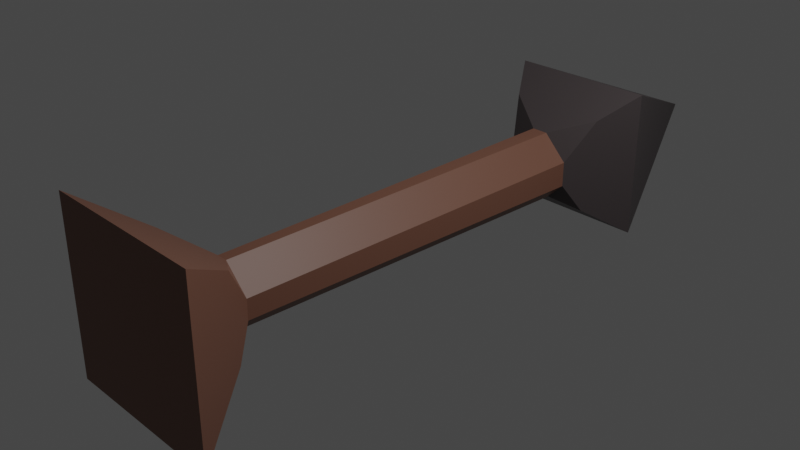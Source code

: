 # Source: arrow.blend  (saved by Blender 3.4.6; exported with 4.5.12 LTS)
import bpy
from mathutils import Matrix  # noqa: F401  (used for matrix-valued properties, if any)

bpy.ops.wm.read_factory_settings(use_empty=True)
scene = bpy.context.scene
scene.name = 'Scene'

# ---- collections
col_collection = bpy.data.collections.new('Collection'); scene.collection.children.link(col_collection)

# ---- materials (node trees are filled in below, after node groups)
mat_material = bpy.data.materials.new('Material')
mat_material.alpha_threshold = 0.0
mat_material.use_transparent_shadow = False
mat_material.roughness = 0.5
mat_material.line_color = (0.0, 0.0, 0.0, 1.0)
mat_material_001 = bpy.data.materials.new('Material.001')
mat_material_001.use_transparent_shadow = False

# ---- material node trees
mat_material.use_nodes = True; mat_material.node_tree.nodes.clear()
_N = mat_material.node_tree.nodes; _L = mat_material.node_tree.links
n0 = _N.new('ShaderNodeOutputMaterial'); n0.name = 'Material Output'; n0.location = (300, 300)
n1 = _N.new('ShaderNodeBsdfPrincipled'); n1.name = 'Principled BSDF'; n1.location = (10, 300)
n1.distribution = 'GGX'
n1.subsurface_method = 'RANDOM_WALK_SKIN'
n1.inputs[0].default_value = (0.06372, 0.05232, 0.05379, 1.0)
n1.inputs[3].default_value = 1.45
n1.inputs[27].default_value = (0.0, 0.0, 0.0, 1.0)
n1.inputs[28].default_value = 1.0
_L.new(n1.outputs[0], n0.inputs[0])
n0.is_active_output = True
mat_material_001.use_nodes = True; mat_material_001.node_tree.nodes.clear()
_N = mat_material_001.node_tree.nodes; _L = mat_material_001.node_tree.links
n0 = _N.new('ShaderNodeBsdfPrincipled'); n0.name = 'Principled BSDF'; n0.location = (10, 300)
n0.distribution = 'GGX'
n0.subsurface_method = 'RANDOM_WALK_SKIN'
n0.inputs[0].default_value = (0.1845, 0.08268, 0.05416, 1.0)
n0.inputs[3].default_value = 1.45
n0.inputs[27].default_value = (0.0, 0.0, 0.0, 1.0)
n0.inputs[28].default_value = 1.0
n1 = _N.new('ShaderNodeOutputMaterial'); n1.name = 'Material Output'; n1.location = (300, 300)
_L.new(n0.outputs[0], n1.inputs[0])
n1.is_active_output = True

# ---- world
world_world = bpy.data.worlds.new('World'); scene.world = world_world
world_world.use_nodes = True; world_world.node_tree.nodes.clear()
_N = world_world.node_tree.nodes; _L = world_world.node_tree.links
n0 = _N.new('ShaderNodeOutputWorld'); n0.name = 'World Output'; n0.location = (300, 300)
n1 = _N.new('ShaderNodeBackground'); n1.name = 'Background'; n1.location = (10, 300)
n1.inputs[0].default_value = (0.05088, 0.05088, 0.05088, 1.0)
_L.new(n1.outputs[0], n0.inputs[0])
n0.is_active_output = True
world_world.color = (0.05088, 0.05088, 0.05088)
world_world.use_sun_shadow = False
world_world.sun_shadow_jitter_overblur = 0.0

# ---- cameras
cam_camera = bpy.data.cameras.new('Camera')
cam_camera.clip_end = 100.0
cam_camera.ortho_scale = 7.314

# ---- lights
light_light = bpy.data.lights.new('Light', 'POINT')
light_light.transmission_factor = 0.0
light_light.energy = 1000.0
light_light.shadow_soft_size = 0.1
light_light.shadow_maximum_resolution = 0.006
light_light.use_absolute_resolution = True

# ---- meshes
me_cube = bpy.data.meshes.new('Cube')
me_cube.from_pydata([(2.231, 1.321, -2.231), (-2.231, 1.321, -2.231), (2.231, 1.321, 2.231), (-2.231, 1.321, 2.231), (0.0, 2.264, 0.0), (-2.597, -1.444, -2.597), (-2.597, -1.444, 2.597), (2.597, -1.444, 2.597), (2.597, -1.444, -2.597), (0.2646, 1.0, 1.0), (1.0, 1.0, 0.2646), (1.511, 1.133, 1.511), (0.9202, -1.0, 0.1848), (0.1848, -1.0, 0.9202), (1.431, -1.135, 1.431), (-1.0, 1.0, 0.2275), (-0.2275, 1.0, 1.0), (-1.537, 1.14, 1.537), (-0.1478, -1.0, 0.9202), (-0.9202, -1.0, 0.1478), (-1.457, -1.142, 1.457), (-0.3004, 1.0, -1.0), (-1.0, 1.0, -0.3004), (-1.486, 1.127, -1.486), (-0.9202, -1.0, -0.2206), (-0.2206, -1.0, -0.9202), (-1.406, -1.129, -1.406), (1.0, 1.0, -0.491), (0.491, 1.0, -1.0), (1.354, 1.092, -1.354), (0.4113, -1.0, -0.9202), (0.9202, -1.0, -0.4113), (1.274, -1.094, -1.274)], [], [(9, 16, 18, 13), (32, 31, 12, 14, 7, 8), (29, 28, 21, 23, 1, 0), (3, 2, 4), (17, 16, 9, 11, 2, 3), (23, 22, 15, 17, 3, 1), (26, 25, 30, 32, 8, 5), (2, 0, 4), (1, 3, 4), (0, 1, 4), (8, 7, 6, 5), (14, 13, 18, 20, 6, 7), (20, 19, 24, 26, 5, 6), (9, 10, 11), (12, 13, 14), (9, 13, 12, 10), (27, 10, 12, 31), (15, 16, 17), (18, 19, 20), (18, 16, 15, 19), (24, 19, 15, 22), (21, 22, 23), (24, 25, 26), (21, 25, 24, 22), (11, 10, 27, 29, 0, 2), (27, 28, 29), (30, 31, 32), (30, 28, 27, 31), (21, 28, 30, 25)])
me_cube.polygons.foreach_set('material_index', [1, 1, 0, 0, 0, 0, 0, 0, 0, 0, 1, 1, 1, 0, 1, 1, 1, 0, 1, 1, 1, 0, 1, 1, 0, 0, 1, 1, 1])
_uv = me_cube.uv_layers.new(name='UVMap')
_uv.uv.foreach_set('vector', [0.7169, 0.5, 0.7784, 0.5, 0.7701, 0.75, 0.7249, 0.75, 0.375, 0.75, 0.4441, 0.75, 0.5251, 0.75, 0.625, 0.75, 0.625, 0.75, 0.375, 0.75, 0.375, 0.5, 0.3114, 0.5, 0.2125, 0.5, 0.125, 0.5, 0.125, 0.5, 0.375, 0.5, 0.875, 0.5, 0.625, 0.5, 0.875, 0.5, 0.875, 0.5, 0.7784, 0.5, 0.7169, 0.5, 0.625, 0.5, 0.625, 0.5, 0.875, 0.5, 0.375, 0.25, 0.4625, 0.25, 0.5284, 0.25, 0.625, 0.25, 0.625, 0.25, 0.375, 0.25, 0.125, 0.75, 0.22, 0.75, 0.3059, 0.75, 0.375, 0.75, 0.375, 0.75, 0.125, 0.75, 0.625, 0.5, 0.375, 0.5, 0.625, 0.5, 0.375, 0.25, 0.625, 0.25, 0.375, 0.25, 0.375, 0.5, 0.125, 0.5, 0.375, 0.5, 0.375, 0.75, 0.625, 0.75, 0.625, 1.0, 0.375, 1.0, 0.625, 0.75, 0.7249, 0.75, 0.7701, 0.75, 0.875, 0.75, 0.875, 0.75, 0.625, 0.75, 0.625, 0.0, 0.5201, 0.0, 0.47, 0.0, 0.375, 0.0, 0.375, 0.0, 0.625, 0.0, 0.7169, 0.5, 0.6249, 0.5037, 0.625, 0.5, 0.5251, 0.75, 0.625, 0.7537, 0.625, 0.75, 0.7169, 0.5, 0.7249, 0.75, 0.5251, 0.75, 0.5331, 0.5, 0.4386, 0.5, 0.5331, 0.5, 0.5251, 0.75, 0.4441, 0.75, 0.5284, 0.25, 0.625, 0.25, 0.625, 0.25, 0.625, 0.0, 0.5201, 0.0, 0.625, 0.0, 0.625, 0.0, 0.625, 0.2462, 0.5284, 0.25, 0.5201, 0.0, 0.47, 0.0, 0.5201, 0.0, 0.5284, 0.25, 0.4625, 0.25, 0.2125, 0.5, 0.125, 0.5, 0.125, 0.5, 0.125, 0.75, 0.22, 0.75, 0.125, 0.75, 0.2125, 0.5, 0.22, 0.75, 0.125, 0.75, 0.125, 0.5035, 0.625, 0.5, 0.5331, 0.5, 0.4386, 0.5, 0.375, 0.5, 0.375, 0.5, 0.625, 0.5, 0.4386, 0.5, 0.3749, 0.5025, 0.375, 0.5, 0.3059, 0.75, 0.375, 0.7525, 0.375, 0.75, 0.3059, 0.75, 0.3114, 0.5, 0.4386, 0.5, 0.4441, 0.75, 0.2125, 0.5, 0.3114, 0.5, 0.3059, 0.75, 0.22, 0.75])
me_cube.materials.append(mat_material)
me_cube.materials.append(mat_material_001)
me_cube.use_mirror_vertex_groups = False
me_cube.update()

# ---- objects
ob_cube = bpy.data.objects.new('Cube', me_cube)
ob_light = bpy.data.objects.new('Light', light_light)
ob_camera = bpy.data.objects.new('Camera', cam_camera)

# ---- transforms, parenting, visibility, modifiers, constraints
ob_cube.location = (0.0, 0.0, 0.0)
ob_cube.scale = (0.3748, 2.149, 0.3748)
ob_cube.lock_rotations_4d = False
ob_cube.empty_display_type = 'ARROWS'
ob_cube.lineart.crease_threshold = 0.0
ob_light.location = (4.076, 1.005, 5.904)
ob_light.rotation_euler = (0.6503, 0.05522, 1.866)
ob_light.lock_rotations_4d = False
ob_light.empty_display_type = 'ARROWS'
ob_light.color = (0.0, 0.0, 0.0, 0.0)
ob_light.lineart.crease_threshold = 0.0
ob_camera.location = (7.359, -6.926, 4.958)
ob_camera.rotation_euler = (1.109, 0.0, 0.8149)
ob_camera.lock_rotations_4d = False
ob_camera.empty_display_type = 'ARROWS'
ob_camera.color = (0.0, 0.0, 0.0, 0.0)
ob_camera.display_type = 'WIRE'
ob_camera.lineart.crease_threshold = 0.0

# ---- collection membership
col_collection.objects.link(ob_cube)
col_collection.objects.link(ob_light)
col_collection.objects.link(ob_camera)

# ---- scene / render settings (as saved in the file)
scene.camera = ob_camera
scene.frame_start = 1; scene.frame_end = 250; scene.frame_set(1)
scene.render.engine = 'BLENDER_EEVEE_NEXT'
scene.cycles.sampling_pattern = 'TABULATED_SOBOL'
scene.cycles.use_light_tree = False
scene.view_settings.view_transform = 'Filmic'
bpy.context.view_layer.update()
